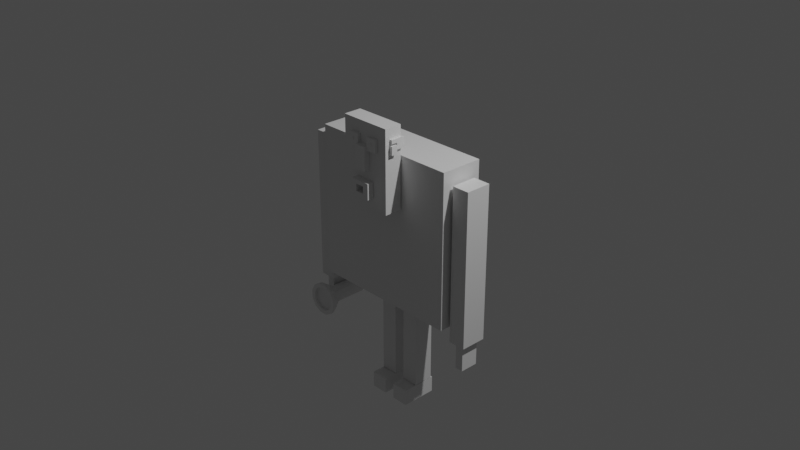 # Source: street_scene.blend  (saved by Blender 2.83.18; exported with 4.5.12 LTS)
import bpy
from mathutils import Matrix  # noqa: F401  (used for matrix-valued properties, if any)

bpy.ops.wm.read_factory_settings(use_empty=True)
scene = bpy.context.scene
scene.name = 'Scene'

# ---- collections
col_collection = bpy.data.collections.new('Collection'); scene.collection.children.link(col_collection)

# ---- materials (node trees are filled in below, after node groups)
mat_material = bpy.data.materials.new('Material')
mat_material.alpha_threshold = 0.0
mat_material.use_transparent_shadow = False
mat_material.line_color = (0.0, 0.0, 0.0, 1.0)

# ---- material node trees
mat_material.use_nodes = True; mat_material.node_tree.nodes.clear()
_N = mat_material.node_tree.nodes; _L = mat_material.node_tree.links
n0 = _N.new('ShaderNodeOutputMaterial'); n0.name = 'Material Output'; n0.location = (300, 300)
n1 = _N.new('ShaderNodeBsdfPrincipled'); n1.name = 'Principled BSDF'; n1.location = (10, 300)
n1.distribution = 'GGX'
n1.subsurface_method = 'BURLEY'
n1.inputs[2].default_value = 0.4
n1.inputs[3].default_value = 1.45
n1.inputs[27].default_value = (0.0, 0.0, 0.0, 1.0)
n1.inputs[28].default_value = 1.0
_L.new(n1.outputs[0], n0.inputs[0])
n0.is_active_output = True

# ---- world
world_world = bpy.data.worlds.new('World'); scene.world = world_world
world_world.use_nodes = True; world_world.node_tree.nodes.clear()
_N = world_world.node_tree.nodes; _L = world_world.node_tree.links
n0 = _N.new('ShaderNodeOutputWorld'); n0.name = 'World Output'; n0.location = (300, 300)
n1 = _N.new('ShaderNodeBackground'); n1.name = 'Background'; n1.location = (10, 300)
n1.inputs[0].default_value = (0.05088, 0.05088, 0.05088, 1.0)
_L.new(n1.outputs[0], n0.inputs[0])
n0.is_active_output = True
world_world.color = (0.05088, 0.05088, 0.05088)
world_world.use_sun_shadow = False
world_world.sun_shadow_jitter_overblur = 0.0

# ---- cameras
cam_camera = bpy.data.cameras.new('Camera')
cam_camera.clip_end = 100.0
cam_camera.ortho_scale = 7.314

# ---- lights
light_light = bpy.data.lights.new('Light', 'POINT')
light_light.transmission_factor = 0.0
light_light.energy = 1000.0
light_light.shadow_soft_size = 0.1
light_light.shadow_maximum_resolution = 0.006
light_light.use_absolute_resolution = True

# ---- meshes
me_cube = bpy.data.meshes.new('Cube')
me_cube.from_pydata([(1.0, 1.0, 1.0), (1.0, 1.0, -1.0), (1.0, -1.0, 1.0), (1.0, -1.0, -1.0), (-1.0, 1.0, 1.0), (-1.0, 1.0, -1.0), (-1.0, -1.0, 1.0), (-1.0, -1.0, -1.0)], [], [(0, 4, 6, 2), (3, 2, 6, 7), (7, 6, 4, 5), (5, 1, 3, 7), (1, 0, 2, 3), (5, 4, 0, 1)])
_uv = me_cube.uv_layers.new(name='UVMap')
_uv.uv.foreach_set('vector', [0.625, 0.5, 0.875, 0.5, 0.875, 0.75, 0.625, 0.75, 0.375, 0.75, 0.625, 0.75, 0.625, 1.0, 0.375, 1.0, 0.375, 0.0, 0.625, 0.0, 0.625, 0.25, 0.375, 0.25, 0.125, 0.5, 0.375, 0.5, 0.375, 0.75, 0.125, 0.75, 0.375, 0.5, 0.625, 0.5, 0.625, 0.75, 0.375, 0.75, 0.375, 0.25, 0.625, 0.25, 0.625, 0.5, 0.375, 0.5])
me_cube.materials.append(mat_material)
me_cube.use_remesh_preserve_volume = False
me_cube.use_remesh_preserve_attributes = False
me_cube.use_mirror_vertex_groups = False
me_cube.update()
me_cube_001 = bpy.data.meshes.new('Cube.001')
me_cube_001.from_pydata([(1.0, 1.0, 1.0), (1.0, 1.0, -1.0), (1.0, -1.0, 1.0), (1.0, -1.0, -1.0), (-1.0, 1.0, 1.0), (-1.0, 1.0, -1.0), (-1.0, -1.0, 1.0), (-1.0, -1.0, -1.0)], [], [(0, 4, 6, 2), (3, 2, 6, 7), (7, 6, 4, 5), (5, 1, 3, 7), (1, 0, 2, 3), (5, 4, 0, 1)])
_uv = me_cube_001.uv_layers.new(name='UVMap')
_uv.uv.foreach_set('vector', [0.625, 0.5, 0.875, 0.5, 0.875, 0.75, 0.625, 0.75, 0.375, 0.75, 0.625, 0.75, 0.625, 1.0, 0.375, 1.0, 0.375, 0.0, 0.625, 0.0, 0.625, 0.25, 0.375, 0.25, 0.125, 0.5, 0.375, 0.5, 0.375, 0.75, 0.125, 0.75, 0.375, 0.5, 0.625, 0.5, 0.625, 0.75, 0.375, 0.75, 0.375, 0.25, 0.625, 0.25, 0.625, 0.5, 0.375, 0.5])
me_cube_001.materials.append(mat_material)
me_cube_001.use_remesh_preserve_volume = False
me_cube_001.use_remesh_preserve_attributes = False
me_cube_001.use_mirror_vertex_groups = False
me_cube_001.update()
me_cube_002 = bpy.data.meshes.new('Cube.002')
me_cube_002.from_pydata([(1.0, 1.0, 1.0), (1.0, 1.0, -1.0), (1.0, -1.0, 1.0), (1.0, -1.0, -1.0), (-1.0, 1.0, 1.0), (-1.0, 1.0, -1.0), (-1.0, -1.0, 1.0), (-1.0, -1.0, -1.0)], [], [(0, 4, 6, 2), (3, 2, 6, 7), (7, 6, 4, 5), (5, 1, 3, 7), (1, 0, 2, 3), (5, 4, 0, 1)])
_uv = me_cube_002.uv_layers.new(name='UVMap')
_uv.uv.foreach_set('vector', [0.625, 0.5, 0.875, 0.5, 0.875, 0.75, 0.625, 0.75, 0.375, 0.75, 0.625, 0.75, 0.625, 1.0, 0.375, 1.0, 0.375, 0.0, 0.625, 0.0, 0.625, 0.25, 0.375, 0.25, 0.125, 0.5, 0.375, 0.5, 0.375, 0.75, 0.125, 0.75, 0.375, 0.5, 0.625, 0.5, 0.625, 0.75, 0.375, 0.75, 0.375, 0.25, 0.625, 0.25, 0.625, 0.5, 0.375, 0.5])
me_cube_002.materials.append(mat_material)
me_cube_002.use_remesh_preserve_volume = False
me_cube_002.use_remesh_preserve_attributes = False
me_cube_002.use_mirror_vertex_groups = False
me_cube_002.update()
me_cube_003 = bpy.data.meshes.new('Cube.003')
me_cube_003.from_pydata([(1.0, 1.0, 1.0), (1.0, 1.0, -1.0), (1.0, -1.0, 1.0), (1.0, -1.0, -1.0), (-1.0, 1.0, 1.0), (-1.0, 1.0, -1.0), (-1.0, -1.0, 1.0), (-1.0, -1.0, -1.0)], [], [(0, 4, 6, 2), (3, 2, 6, 7), (7, 6, 4, 5), (5, 1, 3, 7), (1, 0, 2, 3), (5, 4, 0, 1)])
_uv = me_cube_003.uv_layers.new(name='UVMap')
_uv.uv.foreach_set('vector', [0.625, 0.5, 0.875, 0.5, 0.875, 0.75, 0.625, 0.75, 0.375, 0.75, 0.625, 0.75, 0.625, 1.0, 0.375, 1.0, 0.375, 0.0, 0.625, 0.0, 0.625, 0.25, 0.375, 0.25, 0.125, 0.5, 0.375, 0.5, 0.375, 0.75, 0.125, 0.75, 0.375, 0.5, 0.625, 0.5, 0.625, 0.75, 0.375, 0.75, 0.375, 0.25, 0.625, 0.25, 0.625, 0.5, 0.375, 0.5])
me_cube_003.materials.append(mat_material)
me_cube_003.use_remesh_preserve_volume = False
me_cube_003.use_remesh_preserve_attributes = False
me_cube_003.use_mirror_vertex_groups = False
me_cube_003.update()
me_cube_004 = bpy.data.meshes.new('Cube.004')
me_cube_004.from_pydata([(1.0, 1.0, 1.0), (1.0, 1.0, -1.0), (1.0, -1.0, 1.0), (1.0, -1.0, -1.0), (-1.0, 1.0, 1.0), (-1.0, 1.0, -1.0), (-1.0, -1.0, 1.0), (-1.0, -1.0, -1.0)], [], [(0, 4, 6, 2), (3, 2, 6, 7), (7, 6, 4, 5), (5, 1, 3, 7), (1, 0, 2, 3), (5, 4, 0, 1)])
_uv = me_cube_004.uv_layers.new(name='UVMap')
_uv.uv.foreach_set('vector', [0.625, 0.5, 0.875, 0.5, 0.875, 0.75, 0.625, 0.75, 0.375, 0.75, 0.625, 0.75, 0.625, 1.0, 0.375, 1.0, 0.375, 0.0, 0.625, 0.0, 0.625, 0.25, 0.375, 0.25, 0.125, 0.5, 0.375, 0.5, 0.375, 0.75, 0.125, 0.75, 0.375, 0.5, 0.625, 0.5, 0.625, 0.75, 0.375, 0.75, 0.375, 0.25, 0.625, 0.25, 0.625, 0.5, 0.375, 0.5])
me_cube_004.materials.append(mat_material)
me_cube_004.use_remesh_preserve_volume = False
me_cube_004.use_remesh_preserve_attributes = False
me_cube_004.use_mirror_vertex_groups = False
me_cube_004.update()
me_cube_005 = bpy.data.meshes.new('Cube.005')
me_cube_005.from_pydata([(1.0, 1.0, 1.0), (1.0, 1.0, -1.0), (1.0, -1.0, 1.0), (1.0, -1.0, -1.0), (-1.0, 1.0, 1.0), (-1.0, 1.0, -1.0), (-1.0, -1.0, 1.0), (-1.0, -1.0, -1.0)], [], [(0, 4, 6, 2), (3, 2, 6, 7), (7, 6, 4, 5), (5, 1, 3, 7), (1, 0, 2, 3), (5, 4, 0, 1)])
_uv = me_cube_005.uv_layers.new(name='UVMap')
_uv.uv.foreach_set('vector', [0.625, 0.5, 0.875, 0.5, 0.875, 0.75, 0.625, 0.75, 0.375, 0.75, 0.625, 0.75, 0.625, 1.0, 0.375, 1.0, 0.375, 0.0, 0.625, 0.0, 0.625, 0.25, 0.375, 0.25, 0.125, 0.5, 0.375, 0.5, 0.375, 0.75, 0.125, 0.75, 0.375, 0.5, 0.625, 0.5, 0.625, 0.75, 0.375, 0.75, 0.375, 0.25, 0.625, 0.25, 0.625, 0.5, 0.375, 0.5])
me_cube_005.materials.append(mat_material)
me_cube_005.use_remesh_preserve_volume = False
me_cube_005.use_remesh_preserve_attributes = False
me_cube_005.use_mirror_vertex_groups = False
me_cube_005.update()
me_cube_006 = bpy.data.meshes.new('Cube.006')
me_cube_006.from_pydata([(1.0, 1.0, 1.0), (1.0, 1.0, -1.0), (1.0, -1.0, 1.0), (1.0, -1.0, -1.0), (-1.0, 1.0, 1.0), (-1.0, 1.0, -1.0), (-1.0, -1.0, 1.0), (-1.0, -1.0, -1.0)], [], [(0, 4, 6, 2), (3, 2, 6, 7), (7, 6, 4, 5), (5, 1, 3, 7), (1, 0, 2, 3), (5, 4, 0, 1)])
_uv = me_cube_006.uv_layers.new(name='UVMap')
_uv.uv.foreach_set('vector', [0.625, 0.5, 0.875, 0.5, 0.875, 0.75, 0.625, 0.75, 0.375, 0.75, 0.625, 0.75, 0.625, 1.0, 0.375, 1.0, 0.375, 0.0, 0.625, 0.0, 0.625, 0.25, 0.375, 0.25, 0.125, 0.5, 0.375, 0.5, 0.375, 0.75, 0.125, 0.75, 0.375, 0.5, 0.625, 0.5, 0.625, 0.75, 0.375, 0.75, 0.375, 0.25, 0.625, 0.25, 0.625, 0.5, 0.375, 0.5])
me_cube_006.materials.append(mat_material)
me_cube_006.use_remesh_preserve_volume = False
me_cube_006.use_remesh_preserve_attributes = False
me_cube_006.use_mirror_vertex_groups = False
me_cube_006.update()
me_cube_007 = bpy.data.meshes.new('Cube.007')
me_cube_007.from_pydata([(1.0, 1.0, 1.0), (1.0, 1.0, -1.0), (1.0, -1.0, 1.0), (1.0, -1.0, -1.0), (-1.0, 1.0, 1.0), (-1.0, 1.0, -1.0), (-1.0, -1.0, 1.0), (-1.0, -1.0, -1.0)], [], [(0, 4, 6, 2), (3, 2, 6, 7), (7, 6, 4, 5), (5, 1, 3, 7), (1, 0, 2, 3), (5, 4, 0, 1)])
_uv = me_cube_007.uv_layers.new(name='UVMap')
_uv.uv.foreach_set('vector', [0.625, 0.5, 0.875, 0.5, 0.875, 0.75, 0.625, 0.75, 0.375, 0.75, 0.625, 0.75, 0.625, 1.0, 0.375, 1.0, 0.375, 0.0, 0.625, 0.0, 0.625, 0.25, 0.375, 0.25, 0.125, 0.5, 0.375, 0.5, 0.375, 0.75, 0.125, 0.75, 0.375, 0.5, 0.625, 0.5, 0.625, 0.75, 0.375, 0.75, 0.375, 0.25, 0.625, 0.25, 0.625, 0.5, 0.375, 0.5])
me_cube_007.materials.append(mat_material)
me_cube_007.use_remesh_preserve_volume = False
me_cube_007.use_remesh_preserve_attributes = False
me_cube_007.use_mirror_vertex_groups = False
me_cube_007.update()
me_cube_008 = bpy.data.meshes.new('Cube.008')
me_cube_008.from_pydata([(1.0, 1.0, 1.0), (1.0, 1.0, -1.0), (1.0, -1.0, 1.0), (1.0, -1.0, -1.0), (-1.0, 1.0, 1.0), (-1.0, 1.0, -1.0), (-1.0, -1.0, 1.0), (-1.0, -1.0, -1.0)], [], [(0, 4, 6, 2), (3, 2, 6, 7), (7, 6, 4, 5), (5, 1, 3, 7), (1, 0, 2, 3), (5, 4, 0, 1)])
_uv = me_cube_008.uv_layers.new(name='UVMap')
_uv.uv.foreach_set('vector', [0.625, 0.5, 0.875, 0.5, 0.875, 0.75, 0.625, 0.75, 0.375, 0.75, 0.625, 0.75, 0.625, 1.0, 0.375, 1.0, 0.375, 0.0, 0.625, 0.0, 0.625, 0.25, 0.375, 0.25, 0.125, 0.5, 0.375, 0.5, 0.375, 0.75, 0.125, 0.75, 0.375, 0.5, 0.625, 0.5, 0.625, 0.75, 0.375, 0.75, 0.375, 0.25, 0.625, 0.25, 0.625, 0.5, 0.375, 0.5])
me_cube_008.materials.append(mat_material)
me_cube_008.use_remesh_preserve_volume = False
me_cube_008.use_remesh_preserve_attributes = False
me_cube_008.use_mirror_vertex_groups = False
me_cube_008.update()
me_cube_009 = bpy.data.meshes.new('Cube.009')
me_cube_009.from_pydata([(1.0, 1.0, 1.0), (1.0, 1.0, -1.0), (1.0, -1.0, 1.0), (1.0, -1.0, -1.0), (-1.0, 1.0, 1.0), (-1.0, 1.0, -1.0), (-1.0, -1.0, 1.0), (-1.0, -1.0, -1.0)], [], [(0, 4, 6, 2), (3, 2, 6, 7), (7, 6, 4, 5), (5, 1, 3, 7), (1, 0, 2, 3), (5, 4, 0, 1)])
_uv = me_cube_009.uv_layers.new(name='UVMap')
_uv.uv.foreach_set('vector', [0.625, 0.5, 0.875, 0.5, 0.875, 0.75, 0.625, 0.75, 0.375, 0.75, 0.625, 0.75, 0.625, 1.0, 0.375, 1.0, 0.375, 0.0, 0.625, 0.0, 0.625, 0.25, 0.375, 0.25, 0.125, 0.5, 0.375, 0.5, 0.375, 0.75, 0.125, 0.75, 0.375, 0.5, 0.625, 0.5, 0.625, 0.75, 0.375, 0.75, 0.375, 0.25, 0.625, 0.25, 0.625, 0.5, 0.375, 0.5])
me_cube_009.materials.append(mat_material)
me_cube_009.use_remesh_preserve_volume = False
me_cube_009.use_remesh_preserve_attributes = False
me_cube_009.use_mirror_vertex_groups = False
me_cube_009.update()
me_cube_010 = bpy.data.meshes.new('Cube.010')
me_cube_010.from_pydata([(1.0, 1.0, 1.0), (1.0, 1.0, -1.0), (1.0, -1.0, 1.0), (1.0, -1.0, -1.0), (-1.0, 1.0, 1.0), (-1.0, 1.0, -1.0), (-1.0, -1.0, 1.0), (-1.0, -1.0, -1.0)], [], [(0, 4, 6, 2), (3, 2, 6, 7), (7, 6, 4, 5), (5, 1, 3, 7), (1, 0, 2, 3), (5, 4, 0, 1)])
_uv = me_cube_010.uv_layers.new(name='UVMap')
_uv.uv.foreach_set('vector', [0.625, 0.5, 0.875, 0.5, 0.875, 0.75, 0.625, 0.75, 0.375, 0.75, 0.625, 0.75, 0.625, 1.0, 0.375, 1.0, 0.375, 0.0, 0.625, 0.0, 0.625, 0.25, 0.375, 0.25, 0.125, 0.5, 0.375, 0.5, 0.375, 0.75, 0.125, 0.75, 0.375, 0.5, 0.625, 0.5, 0.625, 0.75, 0.375, 0.75, 0.375, 0.25, 0.625, 0.25, 0.625, 0.5, 0.375, 0.5])
me_cube_010.materials.append(mat_material)
me_cube_010.use_remesh_preserve_volume = False
me_cube_010.use_remesh_preserve_attributes = False
me_cube_010.use_mirror_vertex_groups = False
me_cube_010.update()
me_cube_011 = bpy.data.meshes.new('Cube.011')
me_cube_011.from_pydata([(1.0, 1.0, 1.0), (1.0, 1.0, -1.0), (1.0, -1.0, 1.0), (1.0, -1.0, -1.0), (-1.0, 1.0, 1.0), (-1.0, 1.0, -1.0), (-1.0, -1.0, 1.0), (-1.0, -1.0, -1.0)], [], [(0, 4, 6, 2), (3, 2, 6, 7), (7, 6, 4, 5), (5, 1, 3, 7), (1, 0, 2, 3), (5, 4, 0, 1)])
_uv = me_cube_011.uv_layers.new(name='UVMap')
_uv.uv.foreach_set('vector', [0.625, 0.5, 0.875, 0.5, 0.875, 0.75, 0.625, 0.75, 0.375, 0.75, 0.625, 0.75, 0.625, 1.0, 0.375, 1.0, 0.375, 0.0, 0.625, 0.0, 0.625, 0.25, 0.375, 0.25, 0.125, 0.5, 0.375, 0.5, 0.375, 0.75, 0.125, 0.75, 0.375, 0.5, 0.625, 0.5, 0.625, 0.75, 0.375, 0.75, 0.375, 0.25, 0.625, 0.25, 0.625, 0.5, 0.375, 0.5])
me_cube_011.materials.append(mat_material)
me_cube_011.use_remesh_preserve_volume = False
me_cube_011.use_remesh_preserve_attributes = False
me_cube_011.use_mirror_vertex_groups = False
me_cube_011.update()
me_cube_012 = bpy.data.meshes.new('Cube.012')
me_cube_012.from_pydata([(1.0, 1.0, 1.0), (1.0, 1.0, -1.0), (1.0, -1.0, 1.0), (1.0, -1.0, -1.0), (-1.0, 1.0, 1.0), (-1.0, 1.0, -1.0), (-1.0, -1.0, 1.0), (-1.0, -1.0, -1.0)], [], [(0, 4, 6, 2), (3, 2, 6, 7), (7, 6, 4, 5), (5, 1, 3, 7), (1, 0, 2, 3), (5, 4, 0, 1)])
_uv = me_cube_012.uv_layers.new(name='UVMap')
_uv.uv.foreach_set('vector', [0.625, 0.5, 0.875, 0.5, 0.875, 0.75, 0.625, 0.75, 0.375, 0.75, 0.625, 0.75, 0.625, 1.0, 0.375, 1.0, 0.375, 0.0, 0.625, 0.0, 0.625, 0.25, 0.375, 0.25, 0.125, 0.5, 0.375, 0.5, 0.375, 0.75, 0.125, 0.75, 0.375, 0.5, 0.625, 0.5, 0.625, 0.75, 0.375, 0.75, 0.375, 0.25, 0.625, 0.25, 0.625, 0.5, 0.375, 0.5])
me_cube_012.materials.append(mat_material)
me_cube_012.use_remesh_preserve_volume = False
me_cube_012.use_remesh_preserve_attributes = False
me_cube_012.use_mirror_vertex_groups = False
me_cube_012.update()
me_cube_013 = bpy.data.meshes.new('Cube.013')
me_cube_013.from_pydata([(1.0, 1.0, 1.0), (1.0, 1.0, -1.0), (1.0, -1.0, 1.0), (1.0, -1.0, -1.0), (-1.0, 1.0, 1.0), (-1.0, 1.0, -1.0), (-1.0, -1.0, 1.0), (-1.0, -1.0, -1.0), (1.0, 1.0, 0.2596), (-1.0, -1.0, 0.2596), (1.0, -1.0, 0.2596), (-1.0, 1.0, 0.2596), (1.0, 1.0, -1.0), (-1.0, 1.0, -1.0), (1.0, 1.0, 0.2596), (-1.0, 1.0, 0.2596), (-1.0, -2.514, 0.2596), (-1.0, -2.514, 1.0), (1.0, -2.514, 1.0), (1.0, -2.514, 0.2596)], [], [(0, 4, 6, 2), (6, 9, 16, 17), (9, 6, 4, 11), (5, 1, 3, 7), (8, 0, 2, 10), (11, 4, 0, 8), (8, 1, 12, 14), (1, 8, 10, 3), (7, 9, 11, 5), (3, 10, 9, 7), (13, 15, 14, 12), (5, 11, 15, 13), (11, 8, 14, 15), (1, 5, 13, 12), (19, 18, 17, 16), (10, 2, 18, 19), (9, 10, 19, 16), (2, 6, 17, 18)])
_uv = me_cube_013.uv_layers.new(name='UVMap')
_uv.uv.foreach_set('vector', [0.625, 0.5, 0.875, 0.5, 0.875, 0.75, 0.625, 0.75, 0.625, 0.0, 0.5, 0.0, 0.5, 0.0, 0.625, 0.0, 0.5, 0.0, 0.625, 0.0, 0.625, 0.25, 0.5, 0.25, 0.125, 0.5, 0.375, 0.5, 0.375, 0.75, 0.125, 0.75, 0.5, 0.5, 0.625, 0.5, 0.625, 0.75, 0.5, 0.75, 0.5, 0.25, 0.625, 0.25, 0.625, 0.5, 0.5, 0.5, 0.5, 0.5, 0.375, 0.5, 0.375, 0.5, 0.5, 0.5, 0.375, 0.5, 0.5, 0.5, 0.5, 0.75, 0.375, 0.75, 0.375, 0.0, 0.5, 0.0, 0.5, 0.25, 0.375, 0.25, 0.375, 0.75, 0.5, 0.75, 0.5, 1.0, 0.375, 1.0, 0.375, 0.25, 0.5, 0.25, 0.5, 0.5, 0.375, 0.5, 0.375, 0.25, 0.5, 0.25, 0.5, 0.25, 0.375, 0.25, 0.5, 0.25, 0.5, 0.5, 0.5, 0.5, 0.5, 0.25, 0.375, 0.5, 0.125, 0.5, 0.125, 0.5, 0.375, 0.5, 0.5, 0.75, 0.625, 0.75, 0.625, 1.0, 0.5, 1.0, 0.5, 0.75, 0.625, 0.75, 0.625, 0.75, 0.5, 0.75, 0.5, 1.0, 0.5, 0.75, 0.5, 0.75, 0.5, 1.0, 0.625, 0.75, 0.875, 0.75, 0.875, 0.75, 0.625, 0.75])
me_cube_013.materials.append(mat_material)
me_cube_013.use_remesh_preserve_volume = False
me_cube_013.use_remesh_preserve_attributes = False
me_cube_013.use_mirror_vertex_groups = False
me_cube_013.update()
me_cube_015 = bpy.data.meshes.new('Cube.015')
me_cube_015.from_pydata([(1.0, 1.0, 1.0), (1.0, 1.0, -1.0), (1.0, -1.0, 1.0), (1.0, -1.0, -1.0), (-1.0, 1.0, 1.0), (-1.0, 1.0, -1.0), (-1.0, -1.0, 1.0), (-1.0, -1.0, -1.0)], [], [(0, 4, 6, 2), (3, 2, 6, 7), (7, 6, 4, 5), (5, 1, 3, 7), (1, 0, 2, 3), (5, 4, 0, 1)])
_uv = me_cube_015.uv_layers.new(name='UVMap')
_uv.uv.foreach_set('vector', [0.625, 0.5, 0.875, 0.5, 0.875, 0.75, 0.625, 0.75, 0.375, 0.75, 0.625, 0.75, 0.625, 1.0, 0.375, 1.0, 0.375, 0.0, 0.625, 0.0, 0.625, 0.25, 0.375, 0.25, 0.125, 0.5, 0.375, 0.5, 0.375, 0.75, 0.125, 0.75, 0.375, 0.5, 0.625, 0.5, 0.625, 0.75, 0.375, 0.75, 0.375, 0.25, 0.625, 0.25, 0.625, 0.5, 0.375, 0.5])
me_cube_015.materials.append(mat_material)
me_cube_015.use_remesh_preserve_volume = False
me_cube_015.use_remesh_preserve_attributes = False
me_cube_015.use_mirror_vertex_groups = False
me_cube_015.update()
me_cube_016 = bpy.data.meshes.new('Cube.016')
me_cube_016.from_pydata([(1.0, 1.0, 1.0), (1.0, 1.0, -1.0), (1.0, -1.0, 1.0), (1.0, -1.0, -1.0), (-1.0, 1.0, 1.0), (-1.0, 1.0, -1.0), (-1.0, -1.0, 1.0), (-1.0, -1.0, -1.0)], [], [(0, 4, 6, 2), (3, 2, 6, 7), (7, 6, 4, 5), (5, 1, 3, 7), (1, 0, 2, 3), (5, 4, 0, 1)])
_uv = me_cube_016.uv_layers.new(name='UVMap')
_uv.uv.foreach_set('vector', [0.625, 0.5, 0.875, 0.5, 0.875, 0.75, 0.625, 0.75, 0.375, 0.75, 0.625, 0.75, 0.625, 1.0, 0.375, 1.0, 0.375, 0.0, 0.625, 0.0, 0.625, 0.25, 0.375, 0.25, 0.125, 0.5, 0.375, 0.5, 0.375, 0.75, 0.125, 0.75, 0.375, 0.5, 0.625, 0.5, 0.625, 0.75, 0.375, 0.75, 0.375, 0.25, 0.625, 0.25, 0.625, 0.5, 0.375, 0.5])
me_cube_016.materials.append(mat_material)
me_cube_016.use_remesh_preserve_volume = False
me_cube_016.use_remesh_preserve_attributes = False
me_cube_016.use_mirror_vertex_groups = False
me_cube_016.update()
me_cylinder = bpy.data.meshes.new('Cylinder')
me_cylinder.from_pydata([(-9.343e-08, 1.196, -1.917), (-9.343e-08, 1.196, 1.26), (0.598, 1.036, -1.917), (0.598, 1.036, 1.26), (1.036, 0.598, -1.917), (1.036, 0.598, 1.26), (1.196, -1.055e-08, -1.917), (1.196, -5.228e-08, 1.26), (1.036, -0.598, -1.917), (1.036, -0.598, 1.26), (0.598, -1.036, -1.917), (0.598, -1.036, 1.26), (8.715e-08, -1.196, -1.917), (8.715e-08, -1.196, 1.26), (-0.598, -1.036, -1.917), (-0.598, -1.036, 1.26), (-1.036, -0.598, -1.917), (-1.036, -0.598, 1.26), (-1.196, -5.143e-07, -1.917), (-1.196, -5.56e-07, 1.26), (-1.036, 0.598, -1.917), (-1.036, 0.598, 1.26), (-0.598, 1.036, -1.917), (-0.598, 1.036, 1.26), (1.203, 2.083, 2.222), (-3.258e-07, 2.405, 2.222), (2.083, 1.203, 2.222), (2.405, -1.051e-07, 2.222), (2.083, -1.203, 2.222), (1.203, -2.083, 2.222), (3.737e-08, -2.405, 2.222), (-1.203, -2.083, 2.222), (-2.083, -1.203, 2.222), (-2.405, -1.118e-06, 2.222), (-2.083, 1.203, 2.222), (-1.203, 2.083, 2.222), (0.9001, 1.559, 2.509), (-2.511e-07, 1.8, 2.509), (1.559, 0.9001, 2.509), (1.8, -4.913e-08, 2.509), (1.559, -0.9001, 2.509), (0.9001, -1.559, 2.509), (-9.304e-09, -1.8, 2.509), (-0.9001, -1.559, 2.509), (-1.559, -0.9001, 2.509), (-1.8, -8.195e-07, 2.509), (-1.559, 0.9001, 2.509), (-0.9001, 1.559, 2.509), (1.203, 2.083, 2.509), (-3.258e-07, 2.405, 2.509), (2.083, 1.203, 2.509), (2.405, -1.051e-07, 2.509), (2.083, -1.203, 2.509), (1.203, -2.083, 2.509), (3.737e-08, -2.405, 2.509), (-1.203, -2.083, 2.509), (-2.083, -1.203, 2.509), (-2.405, -1.118e-06, 2.509), (-2.083, 1.203, 2.509), (-1.203, 2.083, 2.509), (1.203, 2.083, 2.509), (-3.258e-07, 2.405, 2.509), (2.083, 1.203, 2.509), (2.405, -1.051e-07, 2.509), (2.083, -1.203, 2.509), (1.203, -2.083, 2.509), (3.737e-08, -2.405, 2.509), (-1.203, -2.083, 2.509), (-2.083, -1.203, 2.509), (-2.405, -1.118e-06, 2.509), (-2.083, 1.203, 2.509), (-1.203, 2.083, 2.509), (0.9001, 1.559, 2.233), (-2.311e-07, 1.8, 2.233), (1.559, 0.9001, 2.233), (1.8, -4.913e-08, 2.233), (1.559, -0.9001, 2.233), (0.9001, -1.559, 2.233), (1.071e-08, -1.8, 2.233), (-0.9001, -1.559, 2.233), (-1.559, -0.9001, 2.233), (-1.8, -8.195e-07, 2.233), (-1.559, 0.9001, 2.233), (-0.9001, 1.559, 2.233)], [], [(0, 1, 3, 2), (2, 3, 5, 4), (4, 5, 7, 6), (6, 7, 9, 8), (8, 9, 11, 10), (10, 11, 13, 12), (12, 13, 15, 14), (14, 15, 17, 16), (16, 17, 19, 18), (18, 19, 21, 20), (7, 5, 26, 27), (20, 21, 23, 22), (22, 23, 1, 0), (0, 2, 4, 6, 8, 10, 12, 14, 16, 18, 20, 22), (31, 30, 54, 55), (23, 21, 34, 35), (5, 3, 24, 26), (21, 19, 33, 34), (19, 17, 32, 33), (17, 15, 31, 32), (15, 13, 30, 31), (13, 11, 29, 30), (11, 9, 28, 29), (9, 7, 27, 28), (1, 23, 35, 25), (3, 1, 25, 24), (39, 38, 74, 75), (28, 27, 51, 52), (35, 34, 58, 59), (24, 25, 49, 48), (32, 31, 55, 56), (29, 28, 52, 53), (25, 35, 59, 49), (26, 24, 48, 50), (33, 32, 56, 57), (30, 29, 53, 54), (27, 26, 50, 51), (34, 33, 57, 58), (61, 60, 48, 49), (60, 62, 50, 48), (62, 63, 51, 50), (63, 64, 52, 51), (64, 65, 53, 52), (65, 66, 54, 53), (66, 67, 55, 54), (67, 68, 56, 55), (68, 69, 57, 56), (69, 70, 58, 57), (70, 71, 59, 58), (71, 61, 49, 59), (37, 36, 60, 61), (36, 38, 62, 60), (38, 39, 63, 62), (39, 40, 64, 63), (40, 41, 65, 64), (41, 42, 66, 65), (42, 43, 67, 66), (43, 44, 68, 67), (44, 45, 69, 68), (45, 46, 70, 69), (46, 47, 71, 70), (47, 37, 61, 71), (72, 73, 83, 82, 81, 80, 79, 78, 77, 76, 75, 74), (46, 45, 81, 82), (43, 42, 78, 79), (40, 39, 75, 76), (47, 46, 82, 83), (36, 37, 73, 72), (44, 43, 79, 80), (41, 40, 76, 77), (37, 47, 83, 73), (38, 36, 72, 74), (45, 44, 80, 81), (42, 41, 77, 78)])
_uv = me_cylinder.uv_layers.new(name='UVMap')
_uv.uv.foreach_set('vector', [1.0, 0.5, 1.0, 1.0, 0.9167, 1.0, 0.9167, 0.5, 0.9167, 0.5, 0.9167, 1.0, 0.8333, 1.0, 0.8333, 0.5, 0.8333, 0.5, 0.8333, 1.0, 0.75, 1.0, 0.75, 0.5, 0.75, 0.5, 0.75, 1.0, 0.6667, 1.0, 0.6667, 0.5, 0.6667, 0.5, 0.6667, 1.0, 0.5833, 1.0, 0.5833, 0.5, 0.5833, 0.5, 0.5833, 1.0, 0.5, 1.0, 0.5, 0.5, 0.5, 0.5, 0.5, 1.0, 0.4167, 1.0, 0.4167, 0.5, 0.4167, 0.5, 0.4167, 1.0, 0.3333, 1.0, 0.3333, 0.5, 0.3333, 0.5, 0.3333, 1.0, 0.25, 1.0, 0.25, 0.5, 0.25, 0.5, 0.25, 1.0, 0.1667, 1.0, 0.1667, 0.5, 0.75, 1.0, 0.8333, 1.0, 0.8333, 1.0, 0.75, 1.0, 0.1667, 0.5, 0.1667, 1.0, 0.08333, 1.0, 0.08333, 0.5, 0.08333, 0.5, 0.08333, 1.0, 7.451e-08, 1.0, 7.451e-08, 0.5, 0.75, 0.49, 0.87, 0.4578, 0.9578, 0.37, 0.99, 0.25, 0.9578, 0.13, 0.87, 0.04215, 0.75, 0.01, 0.63, 0.04215, 0.5422, 0.13, 0.51, 0.25, 0.5422, 0.37, 0.63, 0.4578, 0.4167, 1.0, 0.5, 1.0, 0.5, 1.0, 0.4167, 1.0, 0.08333, 1.0, 0.1667, 1.0, 0.1667, 1.0, 0.08333, 1.0, 0.8333, 1.0, 0.9167, 1.0, 0.9167, 1.0, 0.8333, 1.0, 0.1667, 1.0, 0.25, 1.0, 0.25, 1.0, 0.1667, 1.0, 0.25, 1.0, 0.3333, 1.0, 0.3333, 1.0, 0.25, 1.0, 0.3333, 1.0, 0.4167, 1.0, 0.4167, 1.0, 0.3333, 1.0, 0.4167, 1.0, 0.5, 1.0, 0.5, 1.0, 0.4167, 1.0, 0.5, 1.0, 0.5833, 1.0, 0.5833, 1.0, 0.5, 1.0, 0.5833, 1.0, 0.6667, 1.0, 0.6667, 1.0, 0.5833, 1.0, 0.6667, 1.0, 0.75, 1.0, 0.75, 1.0, 0.6667, 1.0, 7.451e-08, 1.0, 0.08333, 1.0, 0.08333, 1.0, 7.451e-08, 1.0, 0.9167, 1.0, 1.0, 1.0, 1.0, 1.0, 0.9167, 1.0, 0.3871, 0.5332, 0.3911, 0.4792, 0.3911, 0.4792, 0.3871, 0.5332, 0.6667, 1.0, 0.75, 1.0, 0.75, 1.0, 0.6667, 1.0, 0.08333, 1.0, 0.1667, 1.0, 0.1667, 1.0, 0.08333, 1.0, 0.9167, 1.0, 1.0, 1.0, 1.0, 1.0, 0.9167, 1.0, 0.3333, 1.0, 0.4167, 1.0, 0.4167, 1.0, 0.3333, 1.0, 0.5833, 1.0, 0.6667, 1.0, 0.6667, 1.0, 0.5833, 1.0, 7.451e-08, 1.0, 0.08333, 1.0, 0.08333, 1.0, 7.451e-08, 1.0, 0.8333, 1.0, 0.9167, 1.0, 0.9167, 1.0, 0.8333, 1.0, 0.25, 1.0, 0.3333, 1.0, 0.3333, 1.0, 0.25, 1.0, 0.5, 1.0, 0.5833, 1.0, 0.5833, 1.0, 0.5, 1.0, 0.75, 1.0, 0.8333, 1.0, 0.8333, 1.0, 0.75, 1.0, 0.1667, 1.0, 0.25, 1.0, 0.25, 1.0, 0.1667, 1.0, 0.25, 0.49, 0.37, 0.4578, 0.37, 0.4578, 0.25, 0.49, 0.37, 0.4578, 0.4578, 0.37, 0.4578, 0.37, 0.37, 0.4578, 0.4578, 0.37, 0.49, 0.25, 0.49, 0.25, 0.4578, 0.37, 0.49, 0.25, 0.4578, 0.13, 0.4578, 0.13, 0.49, 0.25, 0.4578, 0.13, 0.37, 0.04215, 0.37, 0.04215, 0.4578, 0.13, 0.37, 0.04215, 0.25, 0.01, 0.25, 0.01, 0.37, 0.04215, 0.25, 0.01, 0.13, 0.04215, 0.13, 0.04215, 0.25, 0.01, 0.13, 0.04215, 0.04215, 0.13, 0.04215, 0.13, 0.13, 0.04215, 0.04215, 0.13, 0.01, 0.25, 0.01, 0.25, 0.04215, 0.13, 0.01, 0.25, 0.04215, 0.37, 0.04215, 0.37, 0.01, 0.25, 0.04215, 0.37, 0.13, 0.4578, 0.13, 0.4578, 0.04215, 0.37, 0.13, 0.4578, 0.25, 0.49, 0.25, 0.49, 0.13, 0.4578, 0.4651, 0.397, 0.4194, 0.4305, 0.3957, 0.4102, 0.4552, 0.3663, 0.4194, 0.4305, 0.3911, 0.4792, 0.3583, 0.4736, 0.3957, 0.4102, 0.3911, 0.4792, 0.3871, 0.5332, 0.3518, 0.5446, 0.3583, 0.4736, 0.3871, 0.5332, 0.4108, 0.5801, 0.3815, 0.608, 0.3518, 0.5446, 0.4108, 0.5801, 0.4593, 0.6062, 0.4456, 0.6448, 0.3815, 0.608, 0.4593, 0.6062, 0.5209, 0.6004, 0.5295, 0.6385, 0.4456, 0.6448, 0.5209, 0.6004, 0.5762, 0.5621, 0.6056, 0.5862, 0.5295, 0.6385, 0.5762, 0.5621, 0.6063, 0.5033, 0.646, 0.5054, 0.6056, 0.5862, 0.6063, 0.5033, 0.6025, 0.4441, 0.6392, 0.4254, 0.646, 0.5054, 0.6025, 0.4441, 0.5693, 0.402, 0.5931, 0.3704, 0.6392, 0.4254, 0.5693, 0.402, 0.519, 0.3861, 0.5257, 0.3509, 0.5931, 0.3704, 0.519, 0.3861, 0.4651, 0.397, 0.4552, 0.3663, 0.5257, 0.3509, 0.4194, 0.4305, 0.4651, 0.397, 0.519, 0.3861, 0.5693, 0.402, 0.6025, 0.4441, 0.6063, 0.5033, 0.5762, 0.5621, 0.5209, 0.6004, 0.4593, 0.6062, 0.4108, 0.5801, 0.3871, 0.5332, 0.3911, 0.4792, 0.5693, 0.402, 0.6025, 0.4441, 0.6025, 0.4441, 0.5693, 0.402, 0.5762, 0.5621, 0.5209, 0.6004, 0.5209, 0.6004, 0.5762, 0.5621, 0.4108, 0.5801, 0.3871, 0.5332, 0.3871, 0.5332, 0.4108, 0.5801, 0.519, 0.3861, 0.5693, 0.402, 0.5693, 0.402, 0.519, 0.3861, 0.4194, 0.4305, 0.4651, 0.397, 0.4651, 0.397, 0.4194, 0.4305, 0.6063, 0.5033, 0.5762, 0.5621, 0.5762, 0.5621, 0.6063, 0.5033, 0.4593, 0.6062, 0.4108, 0.5801, 0.4108, 0.5801, 0.4593, 0.6062, 0.4651, 0.397, 0.519, 0.3861, 0.519, 0.3861, 0.4651, 0.397, 0.3911, 0.4792, 0.4194, 0.4305, 0.4194, 0.4305, 0.3911, 0.4792, 0.6025, 0.4441, 0.6063, 0.5033, 0.6063, 0.5033, 0.6025, 0.4441, 0.5209, 0.6004, 0.4593, 0.6062, 0.4593, 0.6062, 0.5209, 0.6004])
me_cylinder.use_remesh_fix_poles = True
me_cylinder.use_remesh_preserve_attributes = False
me_cylinder.use_mirror_vertex_groups = False
me_cylinder.update()
me_cube_017 = bpy.data.meshes.new('Cube.017')
me_cube_017.from_pydata([(-1.0, -1.0, -1.0), (-1.0, -1.0, 1.0), (-1.0, 1.0, -1.0), (-1.0, 1.0, 1.0), (1.0, -1.0, -1.0), (1.0, -1.0, 1.0), (1.0, 1.0, -1.0), (1.0, 1.0, 1.0), (-1.0, -1.0, 2.198), (-1.0, 1.0, 2.198), (1.0, 1.0, 2.19), (1.0, -1.0, 2.19), (-1.0, 1.0, -2.227), (-1.0, -1.0, -2.227), (1.0, 1.0, -2.227), (1.0, -1.0, -2.227), (-3.819, 1.0, -1.0), (-3.819, -1.0, -1.0), (-3.819, 1.0, -2.227), (-3.819, -1.0, -2.227), (-5.777, 1.0, -1.0), (-5.777, -1.0, -1.0), (-5.777, 1.0, -2.227), (-5.777, -1.0, -2.227), (-3.819, 1.0, 1.0), (-3.819, -1.0, 1.0), (-5.777, 1.0, 1.001), (-5.777, -1.0, 1.001), (-3.819, 1.0, 2.206), (-3.819, -1.0, 2.206), (-5.777, 1.0, 2.206), (-5.777, -1.0, 2.206)], [], [(0, 1, 3, 2), (2, 3, 7, 6), (6, 7, 5, 4), (4, 5, 1, 0), (2, 12, 18, 16), (3, 1, 8, 9), (10, 9, 8, 11), (1, 5, 11, 8), (7, 3, 9, 10), (5, 7, 10, 11), (12, 14, 15, 13), (6, 4, 15, 14), (4, 0, 13, 15), (2, 6, 14, 12), (19, 17, 21, 23), (0, 2, 16, 17), (12, 13, 19, 18), (13, 0, 17, 19), (21, 20, 22, 23), (18, 19, 23, 22), (16, 18, 22, 20), (21, 17, 25, 27), (27, 25, 29, 31), (20, 21, 27, 26), (16, 20, 26, 24), (17, 16, 24, 25), (29, 28, 30, 31), (24, 26, 30, 28), (26, 27, 31, 30), (28, 29, 8, 9), (29, 25, 1, 8), (24, 28, 9, 3), (25, 24, 3, 1)])
_uv = me_cube_017.uv_layers.new(name='UVMap')
_uv.uv.foreach_set('vector', [0.375, 0.0, 0.625, 0.0, 0.625, 0.25, 0.375, 0.25, 0.375, 0.25, 0.625, 0.25, 0.625, 0.5, 0.375, 0.5, 0.375, 0.5, 0.625, 0.5, 0.625, 0.75, 0.375, 0.75, 0.375, 0.75, 0.625, 0.75, 0.625, 1.0, 0.375, 1.0, 0.375, 0.25, 0.375, 0.25, 0.375, 0.25, 0.375, 0.25, 0.625, 0.25, 0.625, 0.0, 0.625, 0.0, 0.625, 0.25, 0.625, 0.5, 0.875, 0.5, 0.875, 0.75, 0.625, 0.75, 0.625, 1.0, 0.625, 0.75, 0.625, 0.75, 0.625, 1.0, 0.625, 0.5, 0.625, 0.25, 0.625, 0.25, 0.625, 0.5, 0.625, 0.75, 0.625, 0.5, 0.625, 0.5, 0.625, 0.75, 0.125, 0.5, 0.375, 0.5, 0.375, 0.75, 0.125, 0.75, 0.375, 0.5, 0.375, 0.75, 0.375, 0.75, 0.375, 0.5, 0.375, 0.75, 0.375, 1.0, 0.375, 1.0, 0.375, 0.75, 0.375, 0.25, 0.375, 0.5, 0.375, 0.5, 0.375, 0.25, 0.375, 1.0, 0.375, 1.0, 0.375, 1.0, 0.375, 1.0, 0.375, 0.0, 0.375, 0.25, 0.375, 0.25, 0.375, 0.0, 0.125, 0.5, 0.125, 0.75, 0.125, 0.75, 0.125, 0.5, 0.375, 1.0, 0.375, 1.0, 0.375, 1.0, 0.375, 1.0, 0.375, 0.0, 0.375, 0.25, 0.375, 0.25, 0.375, 0.0, 0.125, 0.5, 0.125, 0.75, 0.125, 0.75, 0.125, 0.5, 0.375, 0.25, 0.375, 0.25, 0.375, 0.25, 0.375, 0.25, 0.375, 1.0, 0.375, 1.0, 0.375, 1.0, 0.375, 1.0, 0.375, 1.0, 0.375, 1.0, 0.375, 1.0, 0.375, 1.0, 0.375, 0.25, 0.375, 0.0, 0.375, 0.0, 0.375, 0.25, 0.375, 0.25, 0.375, 0.25, 0.375, 0.25, 0.375, 0.25, 0.375, 0.0, 0.375, 0.25, 0.375, 0.25, 0.375, 0.0, 0.375, 0.0, 0.375, 0.25, 0.375, 0.25, 0.375, 0.0, 0.375, 0.25, 0.375, 0.25, 0.375, 0.25, 0.375, 0.25, 0.375, 0.25, 0.375, 0.0, 0.375, 0.0, 0.375, 0.25, 0.375, 0.25, 0.375, 0.0, 0.375, 0.0, 0.375, 0.25, 0.375, 1.0, 0.375, 1.0, 0.375, 1.0, 0.375, 1.0, 0.375, 0.25, 0.375, 0.25, 0.375, 0.25, 0.375, 0.25, 0.375, 0.0, 0.375, 0.25, 0.375, 0.25, 0.375, 0.0])
me_cube_017.use_remesh_fix_poles = True
me_cube_017.use_remesh_preserve_attributes = False
me_cube_017.use_mirror_vertex_groups = False
me_cube_017.update()
me_cube_018 = bpy.data.meshes.new('Cube.018')
me_cube_018.from_pydata([(1.0, 1.0, 1.0), (1.0, 1.0, -1.0), (1.0, -1.0, 1.0), (1.0, -1.0, -1.0), (-1.0, 1.0, 1.0), (-1.0, 1.0, -1.0), (-1.0, -1.0, 1.0), (-1.0, -1.0, -1.0)], [], [(0, 4, 6, 2), (3, 2, 6, 7), (7, 6, 4, 5), (5, 1, 3, 7), (1, 0, 2, 3), (5, 4, 0, 1)])
_uv = me_cube_018.uv_layers.new(name='UVMap')
_uv.uv.foreach_set('vector', [0.625, 0.5, 0.875, 0.5, 0.875, 0.75, 0.625, 0.75, 0.375, 0.75, 0.625, 0.75, 0.625, 1.0, 0.375, 1.0, 0.375, 0.0, 0.625, 0.0, 0.625, 0.25, 0.375, 0.25, 0.125, 0.5, 0.375, 0.5, 0.375, 0.75, 0.125, 0.75, 0.375, 0.5, 0.625, 0.5, 0.625, 0.75, 0.375, 0.75, 0.375, 0.25, 0.625, 0.25, 0.625, 0.5, 0.375, 0.5])
me_cube_018.materials.append(mat_material)
me_cube_018.use_remesh_preserve_volume = False
me_cube_018.use_remesh_preserve_attributes = False
me_cube_018.use_mirror_vertex_groups = False
me_cube_018.update()
me_cube_019 = bpy.data.meshes.new('Cube.019')
me_cube_019.from_pydata([(1.0, 1.0, 1.0), (1.0, 1.0, -1.0), (1.0, -1.0, 1.0), (1.0, -1.0, -1.0), (-1.0, 1.0, 1.0), (-1.0, 1.0, -1.0), (-1.0, -1.0, 1.0), (-1.0, -1.0, -1.0)], [], [(0, 4, 6, 2), (3, 2, 6, 7), (7, 6, 4, 5), (5, 1, 3, 7), (1, 0, 2, 3), (5, 4, 0, 1)])
_uv = me_cube_019.uv_layers.new(name='UVMap')
_uv.uv.foreach_set('vector', [0.625, 0.5, 0.875, 0.5, 0.875, 0.75, 0.625, 0.75, 0.375, 0.75, 0.625, 0.75, 0.625, 1.0, 0.375, 1.0, 0.375, 0.0, 0.625, 0.0, 0.625, 0.25, 0.375, 0.25, 0.125, 0.5, 0.375, 0.5, 0.375, 0.75, 0.125, 0.75, 0.375, 0.5, 0.625, 0.5, 0.625, 0.75, 0.375, 0.75, 0.375, 0.25, 0.625, 0.25, 0.625, 0.5, 0.375, 0.5])
me_cube_019.materials.append(mat_material)
me_cube_019.use_remesh_preserve_volume = False
me_cube_019.use_remesh_preserve_attributes = False
me_cube_019.use_mirror_vertex_groups = False
me_cube_019.update()

# ---- objects
ob_body = bpy.data.objects.new('Body', me_cube)
ob_light = bpy.data.objects.new('Light', light_light)
ob_camera = bpy.data.objects.new('Camera', cam_camera)
ob_head = bpy.data.objects.new('Head', me_cube_001)
ob_arm_left = bpy.data.objects.new('Arm_left', me_cube_002)
ob_arm_right = bpy.data.objects.new('Arm_right', me_cube_003)
ob_leg_right = bpy.data.objects.new('Leg_right', me_cube_004)
ob_leg_left = bpy.data.objects.new('Leg_left', me_cube_005)
ob_hand_left = bpy.data.objects.new('Hand_left', me_cube_006)
ob_foot_left = bpy.data.objects.new('Foot_left', me_cube_007)
ob_eye_left = bpy.data.objects.new('Eye_left', me_cube_008)
ob_eye_right = bpy.data.objects.new('Eye_right', me_cube_009)
ob_nose = bpy.data.objects.new('Nose', me_cube_010)
ob_foot_right = bpy.data.objects.new('Foot_right', me_cube_011)
ob_hand_right = bpy.data.objects.new('Hand_right', me_cube_012)
ob_hair_back = bpy.data.objects.new('Hair_back', me_cube_013)
ob_hair_right = bpy.data.objects.new('Hair_right', me_cube_015)
ob_hair_right_001 = bpy.data.objects.new('Hair_right.001', me_cube_016)
ob_cylinder = bpy.data.objects.new('Cylinder', me_cylinder)
ob_cube = bpy.data.objects.new('Cube', me_cube_017)
ob_eye_left_001 = bpy.data.objects.new('Eye_left.001', me_cube_018)
ob_eye_left_002 = bpy.data.objects.new('Eye_left.002', me_cube_019)

# ---- transforms, parenting, visibility, modifiers, constraints
ob_body.location = (0.0, 0.0, 0.0)
ob_body.scale = (0.8492, 0.2363, 0.8492)
ob_body.lock_rotations_4d = False
ob_body.empty_display_type = 'ARROWS'
ob_body.lineart.crease_threshold = 0.0
ob_light.location = (4.076, 1.005, 5.904)
ob_light.rotation_euler = (0.6503, 0.05522, 1.866)
ob_light.lock_rotations_4d = False
ob_light.empty_display_type = 'ARROWS'
ob_light.color = (0.0, 0.0, 0.0, 0.0)
ob_light.lineart.crease_threshold = 0.0
ob_camera.location = (7.359, -6.926, 4.958)
ob_camera.rotation_euler = (1.109, 0.0, 0.8149)
ob_camera.lock_rotations_4d = False
ob_camera.empty_display_type = 'ARROWS'
ob_camera.color = (0.0, 0.0, 0.0, 0.0)
ob_camera.display_type = 'WIRE'
ob_camera.lineart.crease_threshold = 0.0
ob_head.location = (-0.005053, -0.3426, 0.724)
ob_head.scale = (0.2861, 0.09762, 0.4452)
ob_head.lock_rotations_4d = False
ob_head.empty_display_type = 'ARROWS'
ob_head.lineart.crease_threshold = 0.0
ob_arm_left.location = (0.9754, 0.0, -0.1533)
ob_arm_left.scale = (0.09565, 0.1425, 0.8492)
ob_arm_left.lock_rotations_4d = False
ob_arm_left.empty_display_type = 'ARROWS'
ob_arm_left.lineart.crease_threshold = 0.0
ob_arm_right.location = (-0.986, 0.0, -0.1533)
ob_arm_right.scale = (0.09565, 0.1425, 0.8492)
ob_arm_right.lock_rotations_4d = False
ob_arm_right.empty_display_type = 'ARROWS'
ob_arm_right.lineart.crease_threshold = 0.0
ob_leg_right.location = (-0.1523, 0.1123, -1.377)
ob_leg_right.scale = (0.09565, 0.1125, 0.5232)
ob_leg_right.lock_rotations_4d = False
ob_leg_right.empty_display_type = 'ARROWS'
ob_leg_right.lineart.crease_threshold = 0.0
ob_leg_left.location = (0.1617, 0.1123, -1.377)
ob_leg_left.scale = (0.09565, 0.1125, 0.5232)
ob_leg_left.lock_rotations_4d = False
ob_leg_left.empty_display_type = 'ARROWS'
ob_leg_left.lineart.crease_threshold = 0.0
ob_hand_left.location = (0.9771, 0.0, -1.161)
ob_hand_left.scale = (0.04477, 0.101, 0.1407)
ob_hand_left.lock_rotations_4d = False
ob_hand_left.empty_display_type = 'ARROWS'
ob_hand_left.lineart.crease_threshold = 0.0
ob_foot_left.location = (0.1617, 0.04928, -1.996)
ob_foot_left.scale = (0.09495, 0.198, 0.09099)
ob_foot_left.lock_rotations_4d = False
ob_foot_left.empty_display_type = 'ARROWS'
ob_foot_left.lineart.crease_threshold = 0.0
ob_eye_left.location = (0.1144, -0.4596, 0.9671)
ob_eye_left.scale = (0.06131, 0.0185, 0.06746)
ob_eye_left.lock_rotations_4d = False
ob_eye_left.empty_display_type = 'ARROWS'
ob_eye_left.lineart.crease_threshold = 0.0
ob_eye_right.location = (-0.1289, -0.4595, 0.9671)
ob_eye_right.scale = (0.06131, 0.0185, 0.06746)
ob_eye_right.lock_rotations_4d = False
ob_eye_right.empty_display_type = 'ARROWS'
ob_eye_right.lineart.crease_threshold = 0.0
ob_nose.location = (-0.01208, -0.4725, 0.8118)
ob_nose.scale = (0.06698, 0.03135, 0.1274)
ob_nose.lock_rotations_4d = False
ob_nose.empty_display_type = 'ARROWS'
ob_nose.lineart.crease_threshold = 0.0
ob_foot_right.location = (-0.1543, 0.04928, -1.996)
ob_foot_right.scale = (0.09495, 0.198, 0.09099)
ob_foot_right.lock_rotations_4d = False
ob_foot_right.empty_display_type = 'ARROWS'
ob_foot_right.lineart.crease_threshold = 0.0
ob_hand_right.location = (-0.9915, 0.0, -1.161)
ob_hand_right.scale = (0.04477, 0.101, 0.1407)
ob_hand_right.lock_rotations_4d = False
ob_hand_right.empty_display_type = 'ARROWS'
ob_hand_right.lineart.crease_threshold = 0.0
ob_hair_back.location = (-0.00148, -0.2723, 0.9961)
ob_hair_back.scale = (0.311, 0.04497, 0.05555)
ob_hair_back.lock_rotations_4d = False
ob_hair_back.empty_display_type = 'ARROWS'
ob_hair_back.lineart.crease_threshold = 0.0
ob_hair_right.location = (-0.3089, -0.3587, 0.9443)
ob_hair_right.scale = (0.01772, 0.03325, 0.0455)
ob_hair_right.lock_rotations_4d = False
ob_hair_right.empty_display_type = 'ARROWS'
ob_hair_right.lineart.crease_threshold = 0.0
ob_hair_right_001.location = (0.3001, -0.3587, 0.9443)
ob_hair_right_001.scale = (0.01849, 0.03325, 0.0455)
ob_hair_right_001.lock_rotations_4d = False
ob_hair_right_001.empty_display_type = 'ARROWS'
ob_hair_right_001.lineart.crease_threshold = 0.0
ob_cylinder.location = (-0.8708, 0.001437, -1.18)
ob_cylinder.rotation_euler = (1.571, 0.2579, 0.0)
ob_cylinder.scale = (-0.0766, -0.0766, 0.1315)
ob_cylinder.lineart.crease_threshold = 0.0
ob_cube.location = (0.0759, -0.4801, 0.4932)
ob_cube.scale = (0.03428, 0.03826, 0.03875)
ob_cube.lineart.crease_threshold = 0.0
ob_eye_left_001.location = (0.1144, -0.4805, 0.9772)
ob_eye_left_001.scale = (0.01171, 0.003534, 0.01288)
ob_eye_left_001.lock_rotations_4d = False
ob_eye_left_001.empty_display_type = 'ARROWS'
ob_eye_left_001.lineart.crease_threshold = 0.0
ob_eye_left_002.location = (-0.1361, -0.4805, 0.9772)
ob_eye_left_002.scale = (0.01171, 0.003534, 0.01288)
ob_eye_left_002.lock_rotations_4d = False
ob_eye_left_002.empty_display_type = 'ARROWS'
ob_eye_left_002.lineart.crease_threshold = 0.0

# ---- collection membership
col_collection.objects.link(ob_body)
col_collection.objects.link(ob_light)
col_collection.objects.link(ob_camera)
col_collection.objects.link(ob_head)
col_collection.objects.link(ob_arm_left)
col_collection.objects.link(ob_arm_right)
col_collection.objects.link(ob_leg_right)
col_collection.objects.link(ob_leg_left)
col_collection.objects.link(ob_hand_left)
col_collection.objects.link(ob_foot_left)
col_collection.objects.link(ob_eye_left)
col_collection.objects.link(ob_eye_right)
col_collection.objects.link(ob_nose)
col_collection.objects.link(ob_foot_right)
col_collection.objects.link(ob_hand_right)
col_collection.objects.link(ob_hair_back)
col_collection.objects.link(ob_hair_right)
col_collection.objects.link(ob_hair_right_001)
col_collection.objects.link(ob_cylinder)
col_collection.objects.link(ob_cube)
col_collection.objects.link(ob_eye_left_001)
col_collection.objects.link(ob_eye_left_002)

# ---- scene / render settings (as saved in the file)
scene.camera = ob_camera
scene.frame_start = 1; scene.frame_end = 250; scene.frame_set(1)
scene.render.engine = 'BLENDER_EEVEE_NEXT'
scene.cycles.use_denoising = False
scene.cycles.samples = 128
scene.cycles.sampling_pattern = 'TABULATED_SOBOL'
scene.cycles.use_adaptive_sampling = False
scene.cycles.use_light_tree = False
scene.view_settings.view_transform = 'Filmic'
bpy.context.view_layer.update()
